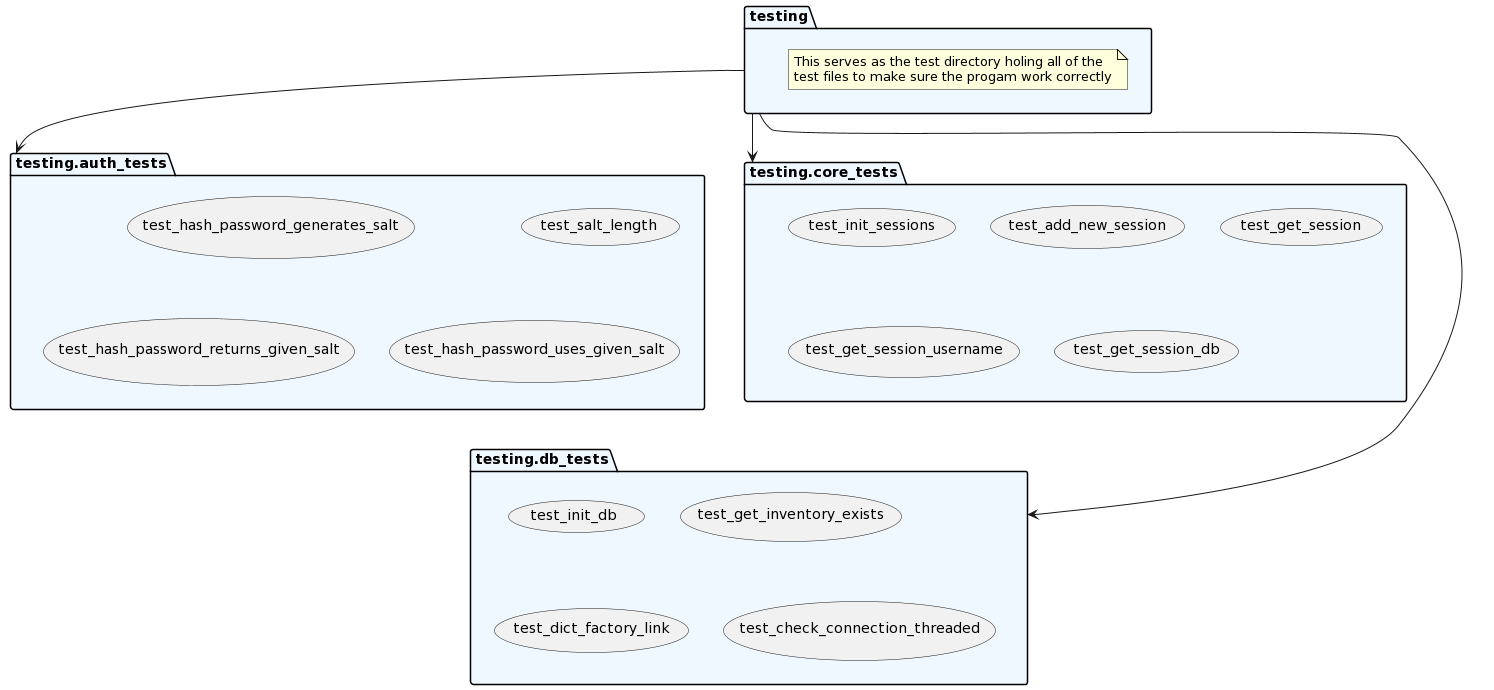

The diagram above was rendered by PlantUML. Its source (embedded in the PNG):
@startuml
set namespaceSeparator none
package "testing" as testing #aliceblue {
    note "This serves as the test directory holing all of the \ntest files to make sure the progam work correctly" as N
}
package "testing.auth_tests" as testing.auth_tests #aliceblue {
    usecase "test_hash_password_generates_salt" as t1
    usecase "test_salt_length" as t2
    usecase "test_hash_password_returns_given_salt" as t3
    usecase "test_hash_password_uses_given_salt" as t4
}
package "testing.core_tests" as testing.core_tests #aliceblue {
    usecase "test_init_sessions" as t5
    usecase "test_add_new_session" as t6
    usecase "test_get_session" as t7
    usecase "test_get_session_username" as t8
    usecase "test_get_session_db" as t9
}
package "testing.db_tests" as testing.db_tests #aliceblue {
    usecase "test_init_db" as t10
    usecase "test_get_inventory_exists" as t11
    usecase "test_dict_factory_link" as t12
    usecase "test_check_connection_threaded" as t13
}
testing --> testing.auth_tests
testing --> testing.core_tests
testing --> testing.db_tests
@enduml